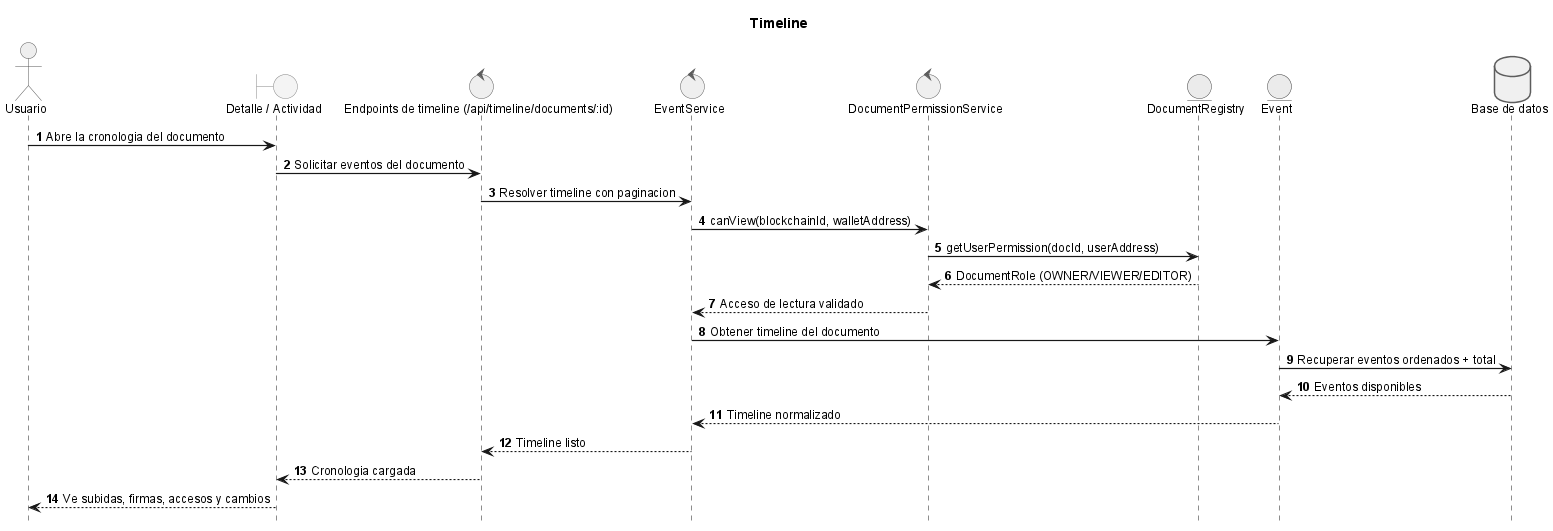

The diagram above was rendered by PlantUML. Its source (embedded in the PNG):
@startuml

title Timeline

!include _sequence-style.puml
actor Usuario as user
boundary "Detalle / Actividad" as ui
control "Endpoints de timeline (/api/timeline/documents/:id)" as api
control "EventService" as srv
control "DocumentPermissionService" as perm
entity "DocumentRegistry" as sc
entity "Event" as evt
database "Base de datos" as db

user -> ui: Abre la cronologia del documento
ui -> api: Solicitar eventos del documento
api -> srv: Resolver timeline con paginacion
srv -> perm: canView(blockchainId, walletAddress)
perm -> sc: getUserPermission(docId, userAddress)
sc --> perm: DocumentRole (OWNER/VIEWER/EDITOR)
perm --> srv: Acceso de lectura validado
srv -> evt: Obtener timeline del documento
evt -> db: Recuperar eventos ordenados + total
db --> evt: Eventos disponibles
evt --> srv: Timeline normalizado
srv --> api: Timeline listo
api --> ui: Cronologia cargada
ui --> user: Ve subidas, firmas, accesos y cambios

@enduml